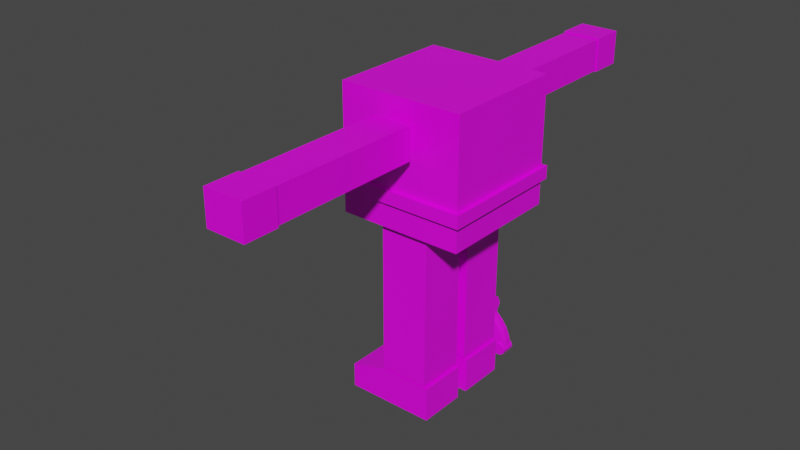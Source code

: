 # Source: model-character-playable-cubeman-v2-animations.blend  (saved by Blender 3.1.7; exported with 4.5.12 LTS)
import bpy
from mathutils import Matrix  # noqa: F401  (used for matrix-valued properties, if any)

bpy.ops.wm.read_factory_settings(use_empty=True)
scene = bpy.context.scene
scene.name = 'Scene'

# ---- collections
col_collection = bpy.data.collections.new('Collection'); scene.collection.children.link(col_collection)

# ---- images (referenced by path relative to the original .blend; pixels are not part of the script)
import os
ASSET_DIR = os.environ.get("B2B_ASSET_DIR", "")  # directory of the original .blend (textures are referenced by path, not embedded)
HERE = os.path.dirname(os.path.abspath(__file__))  # packed textures are extracted next to this script under _unpacked/

def load_image(name, relpath, width, height, colorspace="sRGB"):
    """Load a texture the original file referenced (path relative to the .blend, or extracted next to this script)."""
    p = next((c for c in (os.path.join(HERE, relpath), os.path.join(ASSET_DIR, relpath)) if relpath and os.path.exists(c)), "")
    if p:
        img = bpy.data.images.load(p, check_existing=True)
        img.name = name
    else:  # same state as the original file: an image datablock whose file is absent (Cycles renders it pink)
        img = bpy.data.images.new(name, width, height)
        img.source = "FILE"
        img.filepath = "//" + (relpath or name)
    img.colorspace_settings.name = colorspace
    return img
img_texture_character_playable_cubeman_tga = load_image('texture-character-playable-cubeman.tga', 'texture-character-playable-cubeman.tga', 1024, 1024, 'sRGB')
img_texture_weapon_lasergun_tga_001 = load_image('texture-weapon-laserGun.tga.001', 'texture-weapon-laserGun.tga', 1024, 1024, 'sRGB')

# ---- materials (node trees are filled in below, after node groups)
mat_material_character_playable_cubeman = bpy.data.materials.new('material_character_playable_cubeman')
mat_material_character_playable_cubeman.alpha_threshold = 0.0
mat_material_character_playable_cubeman.use_transparent_shadow = False
mat_material_character_playable_cubeman.line_color = (0.0, 0.0, 0.0, 1.0)
mat_material_weapon_lasergun_metal = bpy.data.materials.new('material_weapon_laserGun_metal')
mat_material_weapon_lasergun_metal.alpha_threshold = 0.0
mat_material_weapon_lasergun_metal.use_transparent_shadow = False
mat_material_weapon_lasergun_metal.line_color = (0.0, 0.0, 0.0, 1.0)
mat_material_weapon_lasergun_metal_2 = bpy.data.materials.new('material_weapon_laserGun_metal_2')
mat_material_weapon_lasergun_metal_2.use_transparent_shadow = False
mat_material_weapon_lasergun_leather = bpy.data.materials.new('material_weapon_laserGun_leather')
mat_material_weapon_lasergun_leather.use_transparent_shadow = False
mat_material_weapon_lasergun_emissive = bpy.data.materials.new('material_weapon_laserGun_emissive')
mat_material_weapon_lasergun_emissive.use_transparent_shadow = False

# ---- material node trees
mat_material_character_playable_cubeman.use_nodes = True; mat_material_character_playable_cubeman.node_tree.nodes.clear()
_N = mat_material_character_playable_cubeman.node_tree.nodes; _L = mat_material_character_playable_cubeman.node_tree.links
n0 = _N.new('ShaderNodeOutputMaterial'); n0.name = 'Material Output'; n0.location = (300, 300)
n1 = _N.new('ShaderNodeBsdfPrincipled'); n1.name = 'Principled BSDF'; n1.location = (10, 300)
n1.distribution = 'GGX'
n1.subsurface_method = 'RANDOM_WALK_SKIN'
n1.inputs[2].default_value = 0.4
n1.inputs[3].default_value = 1.45
n1.inputs[27].default_value = (0.0, 0.0, 0.0, 1.0)
n1.inputs[28].default_value = 1.0
n2 = _N.new('ShaderNodeTexImage'); n2.name = 'Image Texture'; n2.location = (-280, 280)
n2.image = img_texture_character_playable_cubeman_tga
_L.new(n1.outputs[0], n0.inputs[0])
_L.new(n2.outputs[0], n1.inputs[0])
n0.is_active_output = True
mat_material_weapon_lasergun_metal.use_nodes = True; mat_material_weapon_lasergun_metal.node_tree.nodes.clear()
_N = mat_material_weapon_lasergun_metal.node_tree.nodes; _L = mat_material_weapon_lasergun_metal.node_tree.links
n0 = _N.new('ShaderNodeOutputMaterial'); n0.name = 'Material Output'; n0.location = (300, 300)
n1 = _N.new('ShaderNodeBsdfPrincipled'); n1.name = 'Principled BSDF'; n1.location = (10, 300)
n1.distribution = 'GGX'
n1.subsurface_method = 'RANDOM_WALK_SKIN'
n1.inputs[2].default_value = 0.4
n1.inputs[3].default_value = 1.45
n1.inputs[27].default_value = (0.0, 0.0, 0.0, 1.0)
n1.inputs[28].default_value = 1.0
n2 = _N.new('ShaderNodeTexImage'); n2.name = 'Image Texture'; n2.location = (-280, 280)
n2.image = img_texture_weapon_lasergun_tga_001
_L.new(n1.outputs[0], n0.inputs[0])
_L.new(n2.outputs[0], n1.inputs[0])
n0.is_active_output = True
mat_material_weapon_lasergun_metal_2.use_nodes = True; mat_material_weapon_lasergun_metal_2.node_tree.nodes.clear()
_N = mat_material_weapon_lasergun_metal_2.node_tree.nodes; _L = mat_material_weapon_lasergun_metal_2.node_tree.links
n0 = _N.new('ShaderNodeBsdfPrincipled'); n0.name = 'Principled BSDF'; n0.location = (10, 300)
n0.distribution = 'GGX'
n0.subsurface_method = 'RANDOM_WALK_SKIN'
n0.inputs[3].default_value = 1.45
n0.inputs[27].default_value = (0.0, 0.0, 0.0, 1.0)
n0.inputs[28].default_value = 1.0
n1 = _N.new('ShaderNodeOutputMaterial'); n1.name = 'Material Output'; n1.location = (300, 300)
n2 = _N.new('ShaderNodeTexImage'); n2.name = 'Image Texture'; n2.location = (-280, 280)
n2.image = img_texture_weapon_lasergun_tga_001
_L.new(n0.outputs[0], n1.inputs[0])
_L.new(n2.outputs[0], n0.inputs[0])
n1.is_active_output = True
mat_material_weapon_lasergun_leather.use_nodes = True; mat_material_weapon_lasergun_leather.node_tree.nodes.clear()
_N = mat_material_weapon_lasergun_leather.node_tree.nodes; _L = mat_material_weapon_lasergun_leather.node_tree.links
n0 = _N.new('ShaderNodeBsdfPrincipled'); n0.name = 'Principled BSDF'; n0.location = (10, 300)
n0.distribution = 'GGX'
n0.subsurface_method = 'RANDOM_WALK_SKIN'
n0.inputs[3].default_value = 1.45
n0.inputs[27].default_value = (0.0, 0.0, 0.0, 1.0)
n0.inputs[28].default_value = 1.0
n1 = _N.new('ShaderNodeOutputMaterial'); n1.name = 'Material Output'; n1.location = (300, 300)
n2 = _N.new('ShaderNodeTexImage'); n2.name = 'Image Texture'; n2.location = (-280, 280)
n2.image = img_texture_weapon_lasergun_tga_001
_L.new(n0.outputs[0], n1.inputs[0])
_L.new(n2.outputs[0], n0.inputs[0])
n1.is_active_output = True
mat_material_weapon_lasergun_emissive.use_nodes = True; mat_material_weapon_lasergun_emissive.node_tree.nodes.clear()
_N = mat_material_weapon_lasergun_emissive.node_tree.nodes; _L = mat_material_weapon_lasergun_emissive.node_tree.links
n0 = _N.new('ShaderNodeBsdfPrincipled'); n0.name = 'Principled BSDF'; n0.location = (10, 300)
n0.distribution = 'GGX'
n0.subsurface_method = 'RANDOM_WALK_SKIN'
n0.inputs[3].default_value = 1.45
n0.inputs[27].default_value = (0.0, 0.0, 0.0, 1.0)
n0.inputs[28].default_value = 1.0
n1 = _N.new('ShaderNodeOutputMaterial'); n1.name = 'Material Output'; n1.location = (300, 300)
n2 = _N.new('ShaderNodeTexImage'); n2.name = 'Image Texture'; n2.location = (-280, 280)
n2.image = img_texture_weapon_lasergun_tga_001
_L.new(n0.outputs[0], n1.inputs[0])
_L.new(n2.outputs[0], n0.inputs[0])
n1.is_active_output = True

# ---- world
world_world = bpy.data.worlds.new('World'); scene.world = world_world
world_world.use_nodes = True; world_world.node_tree.nodes.clear()
_N = world_world.node_tree.nodes; _L = world_world.node_tree.links
n0 = _N.new('ShaderNodeOutputWorld'); n0.name = 'World Output'; n0.location = (300, 300)
n1 = _N.new('ShaderNodeBackground'); n1.name = 'Background'; n1.location = (10, 300)
n1.inputs[0].default_value = (0.05088, 0.05088, 0.05088, 1.0)
_L.new(n1.outputs[0], n0.inputs[0])
n0.is_active_output = True
world_world.color = (0.05088, 0.05088, 0.05088)
world_world.use_sun_shadow = False
world_world.sun_shadow_jitter_overblur = 0.0

# ---- meshes
me_cube = bpy.data.meshes.new('Cube')
me_cube.from_pydata([(0.2906, -0.2906, 1.482), (0.2906, -0.2906, 0.9004), (-0.2906, -0.2906, 1.482), (-0.2906, -0.2906, 0.9004), (0.2906, 0.2906, 1.482), (0.2906, 0.2906, 0.9004), (-0.2906, 0.2906, 1.482), (-0.2906, 0.2906, 0.9004), (0.2906, -0.2906, 1.078), (0.2906, -0.2906, 1.018), (-0.2906, 0.2906, 1.018), (-0.2906, 0.2906, 1.078), (-0.2906, -0.2906, 1.078), (-0.2906, -0.2906, 1.018), (0.2906, 0.2906, 1.078), (0.2906, 0.2906, 1.018), (0.2906, -0.3081, 1.078), (0.2906, -0.3081, 1.018), (-0.2906, -0.3081, 1.078), (-0.2906, -0.3081, 1.018), (-0.2906, 0.3081, 1.018), (-0.2906, 0.3081, 1.078), (0.2906, 0.3081, 1.078), (0.2906, 0.3081, 1.018), (0.3081, -0.2906, 1.078), (0.3081, -0.2906, 1.018), (0.3081, 0.2906, 1.078), (0.3081, 0.2906, 1.018), (0.3081, -0.3081, 1.078), (0.3081, -0.3081, 1.018), (0.3081, 0.3081, 1.078), (0.3081, 0.3081, 1.018), (-0.3081, 0.2906, 1.018), (-0.3081, 0.2906, 1.078), (-0.3081, -0.2906, 1.078), (-0.3081, -0.2906, 1.018), (-0.3081, -0.3081, 1.078), (-0.3081, -0.3081, 1.018), (-0.3081, 0.3081, 1.018), (-0.3081, 0.3081, 1.078), (0.02919, 0.1138, 0.1756), (0.02919, 0.1138, 0.8932), (0.2567, 0.1138, 0.1756), (0.2567, 0.1138, 0.8932), (0.02919, -0.1138, 0.1756), (0.02919, -0.1138, 0.8932), (0.2567, -0.1138, 0.1756), (0.2567, -0.1138, 0.8932), (0.02919, 0.1138, 0.4704), (0.02919, 0.1138, 0.6057), (0.2567, 0.1138, 0.6057), (0.2567, 0.1138, 0.4704), (0.2567, -0.1138, 0.6057), (0.2567, -0.1138, 0.4704), (0.02919, -0.1138, 0.6057), (0.02919, -0.1138, 0.4704), (0.2567, -0.1138, 0.5381), (0.02919, -0.1138, 0.5381), (0.02911, 0.127, 0.0009494), (0.02911, 0.127, 0.1662), (0.2553, 0.127, 0.0009494), (0.2553, 0.127, 0.1662), (0.02911, -0.2915, 0.0009494), (0.02911, -0.2915, 0.1172), (0.2553, -0.2915, 0.0009494), (0.2553, -0.2915, 0.1172), (0.2553, -0.1169, 0.0009494), (0.2553, -0.1169, 0.1662), (0.02911, -0.1169, 0.0009494), (0.02911, -0.1169, 0.1662), (-0.2565, 0.1138, 0.1756), (-0.2565, 0.1138, 0.8932), (-0.02901, 0.1138, 0.1756), (-0.02901, 0.1138, 0.8932), (-0.2565, -0.1138, 0.1756), (-0.2565, -0.1138, 0.8932), (-0.02901, -0.1138, 0.1756), (-0.02901, -0.1138, 0.8932), (-0.2565, 0.1138, 0.4704), (-0.2565, 0.1138, 0.6057), (-0.02901, 0.1138, 0.6057), (-0.02901, 0.1138, 0.4704), (-0.02901, -0.1138, 0.6057), (-0.02901, -0.1138, 0.4704), (-0.2565, -0.1138, 0.6057), (-0.2565, -0.1138, 0.4704), (-0.02901, -0.1138, 0.5381), (-0.2565, -0.1138, 0.5381), (-0.2566, 0.127, 0.0009494), (-0.2566, 0.127, 0.1662), (-0.03047, 0.127, 0.0009494), (-0.03047, 0.127, 0.1662), (-0.2566, -0.2915, 0.0009494), (-0.2566, -0.2915, 0.1172), (-0.03047, -0.2915, 0.0009494), (-0.03047, -0.2915, 0.1172), (-0.03047, -0.1169, 0.0009494), (-0.03047, -0.1169, 0.1662), (-0.2566, -0.1169, 0.0009494), (-0.2566, -0.1169, 0.1662), (1.032, 0.08728, 1.25), (0.33, 0.08728, 1.25), (1.032, 0.08728, 1.399), (0.33, 0.08728, 1.399), (1.032, -0.08728, 1.25), (0.33, -0.08728, 1.25), (1.032, -0.08728, 1.399), (0.33, -0.08728, 1.399), (0.6923, 0.08728, 1.25), (0.5923, 0.08728, 1.25), (0.5923, 0.08728, 1.399), (0.6923, 0.08728, 1.399), (0.5923, -0.08728, 1.399), (0.6923, -0.08728, 1.399), (0.5923, -0.08728, 1.25), (0.6923, -0.08728, 1.25), (0.6423, 0.08728, 1.399), (0.6423, 0.08728, 1.25), (1.195, 0.09249, 1.245), (1.036, 0.09249, 1.245), (1.195, 0.09249, 1.404), (1.036, 0.09249, 1.404), (1.195, -0.09249, 1.245), (1.036, -0.09249, 1.245), (1.195, -0.09249, 1.404), (1.036, -0.09249, 1.404), (-1.032, 0.08728, 1.399), (-0.33, 0.08728, 1.399), (-1.032, 0.08728, 1.249), (-0.33, 0.08728, 1.249), (-1.032, -0.08728, 1.399), (-0.33, -0.08728, 1.399), (-1.032, -0.08728, 1.249), (-0.33, -0.08728, 1.249), (-0.6923, 0.08728, 1.399), (-0.5923, 0.08728, 1.399), (-0.5923, 0.08728, 1.249), (-0.6923, 0.08728, 1.249), (-0.5923, -0.08728, 1.249), (-0.6923, -0.08728, 1.249), (-0.5923, -0.08728, 1.399), (-0.6923, -0.08728, 1.399), (-0.6423, 0.08728, 1.249), (-0.6423, 0.08728, 1.399), (-1.195, 0.09249, 1.404), (-1.036, 0.09249, 1.404), (-1.195, 0.09249, 1.245), (-1.036, 0.09249, 1.245), (-1.195, -0.09249, 1.404), (-1.036, -0.09249, 1.404), (-1.195, -0.09249, 1.245), (-1.036, -0.09249, 1.245), (-0.3779, 0.0114, 0.1855), (-0.3779, 0.09073, 0.04119), (-0.3779, -0.05483, 0.1801), (-0.3779, 0.003244, 0.0372), (-0.4311, 0.0114, 0.1855), (-0.4311, 0.09073, 0.04119), (-0.4311, -0.05483, 0.1801), (-0.4311, 0.003244, 0.0372), (-0.3779, 0.04009, 0.1579), (-0.3779, 0.06617, 0.1221), (-0.3779, 0.08532, 0.07421), (-0.4311, 0.004021, 0.04517), (-0.4311, -0.01525, 0.1048), (-0.4311, -0.03641, 0.137), (-0.3779, -0.03641, 0.137), (-0.3779, -0.01525, 0.1048), (-0.3779, 0.004021, 0.04517), (-0.4311, 0.04009, 0.1579), (-0.4311, 0.06617, 0.1221), (-0.4311, 0.08532, 0.07421), (-0.3779, -0.05522, 0.1971), (-0.4311, -0.05522, 0.1971), (-0.3779, 0.005185, 0.1975), (-0.4311, 0.005185, 0.1975), (-0.3779, -0.04272, 0.1653), (-0.4311, -0.04272, 0.1653), (-0.3779, -0.04454, 0.1451), (-0.4311, -0.04454, 0.1451), (-0.4045, 0.0888, 0.07421), (-0.4045, 0.01488, 0.1855), (-0.4045, 0.04357, 0.1579), (-0.4045, 0.008665, 0.1975), (-0.4045, 0.06965, 0.1221), (-0.4045, 0.09421, 0.04119), (-0.4045, -0.0454, 0.1653), (-0.4045, -0.04721, 0.1451), (-0.4045, 0.0005665, 0.0372), (-0.4045, -0.03909, 0.137), (-0.4045, -0.01792, 0.1048), (-0.4045, -0.05751, 0.1801), (-0.4045, 0.001344, 0.04517), (-0.4045, -0.0579, 0.1971), (-0.3734, 0.02719, 0.1135), (-0.3734, -0.01998, 0.1828), (-0.3734, 0.0464, 0.05969), (-0.3734, -0.02502, 0.1973), (-0.3734, 0.04872, 0.03919), (-0.3734, 0.003571, 0.1475), (-0.4356, 0.003571, 0.1475), (-0.4356, -0.02502, 0.1973), (-0.4356, 0.02719, 0.1135), (-0.4356, 0.04872, 0.03919), (-0.4356, 0.0464, 0.05969), (-0.4356, -0.01998, 0.1828), (-0.4386, -0.03435, 0.004444), (-0.4386, -0.03612, 0.01856), (-0.4386, 0.09279, 0.01362), (-0.4386, 0.08954, 0.05033), (-0.3704, -0.03435, 0.004444), (-0.3704, -0.03612, 0.01856), (-0.3704, 0.09279, 0.01362), (-0.3704, 0.08954, 0.05033), (-0.4386, -0.03798, 0.0115), (-0.4381, 0.09821, 0.03366), (-0.3698, 0.09821, 0.03366), (-0.3704, -0.03798, 0.0115), (-0.4386, -0.008549, 0.0007549), (-0.4386, -0.009939, 0.03246), (-0.3704, -0.008549, 0.0007549), (-0.3704, -0.009939, 0.03246), (-0.3703, -0.009568, 0.01622), (-0.4385, -0.009568, 0.01622), (-0.4386, 0.07758, 0.05969), (-0.3704, 0.08047, 0.002884), (-0.4382, 0.0839, 0.03172), (-0.4386, 0.08047, 0.002884), (-0.3704, 0.07758, 0.05969), (-0.3699, 0.0839, 0.03172), (-0.4386, 0.06611, 0.0007213), (-0.3704, 0.06149, 0.06179), (-0.37, 0.06492, 0.02858), (-0.4386, 0.06149, 0.06179), (-0.3704, 0.06611, 0.0007213), (-0.4382, 0.06492, 0.02858), (-0.4045, 0.006108, 0.2863), (-0.4045, -0.04975, 0.299), (-0.373, 0.006108, 0.2679), (-0.3653, -0.04975, 0.2761), (-0.36, 0.006108, 0.2321), (-0.3491, -0.04975, 0.2315), (-0.3829, 0.005732, 0.1969), (-0.3775, -0.04928, 0.1968), (-0.4045, 0.006108, 0.1968), (-0.4045, -0.04975, 0.1968), (-0.4262, 0.005732, 0.1969), (-0.4315, -0.04928, 0.1968), (-0.449, 0.006108, 0.2321), (-0.46, -0.04975, 0.2315), (-0.436, 0.006108, 0.2679), (-0.4437, -0.04975, 0.2761), (-0.4045, 0.013, 0.28), (-0.3769, 0.013, 0.2638), (-0.3654, 0.013, 0.2324), (-0.3855, 0.01266, 0.2014), (-0.4045, 0.013, 0.2014), (-0.4235, 0.01266, 0.2014), (-0.4436, 0.013, 0.2324), (-0.4322, 0.013, 0.2638), (-0.4045, -0.01367, 0.2863), (-0.373, -0.01367, 0.2679), (-0.36, -0.01367, 0.2321), (-0.3809, -0.01378, 0.1969), (-0.4281, -0.01378, 0.1969), (-0.449, -0.01367, 0.2321), (-0.436, -0.01367, 0.2679), (-0.4045, -0.04867, 0.2803), (-0.4045, -0.172, 0.295), (-0.3948, -0.04867, 0.2763), (-0.3844, -0.172, 0.2867), (-0.3908, -0.04867, 0.2666), (-0.3761, -0.172, 0.2666), (-0.3948, -0.04867, 0.2569), (-0.3844, -0.172, 0.2466), (-0.4045, -0.04867, 0.2529), (-0.4045, -0.172, 0.2382), (-0.4142, -0.04867, 0.2569), (-0.4246, -0.172, 0.2466), (-0.4182, -0.04867, 0.2666), (-0.4329, -0.172, 0.2666), (-0.4142, -0.04867, 0.2763), (-0.4246, -0.172, 0.2867), (-0.4045, -0.06168, 0.295), (-0.3844, -0.06168, 0.2867), (-0.3761, -0.06168, 0.2666), (-0.3844, -0.06168, 0.2466), (-0.4045, -0.06168, 0.2382), (-0.4246, -0.06168, 0.2466), (-0.4329, -0.06168, 0.2666), (-0.4246, -0.06168, 0.2867), (-0.3891, -0.05401, 0.282), (-0.3828, -0.05401, 0.2666), (-0.3891, -0.05401, 0.2513), (-0.4045, -0.05401, 0.2449), (-0.4199, -0.05401, 0.2513), (-0.4262, -0.05401, 0.2666), (-0.4199, -0.05401, 0.282), (-0.4045, -0.05401, 0.2884), (-0.4407, -0.4526, 0.1941), (-0.4407, -0.4526, 0.295), (-0.4407, -0.1719, 0.1941), (-0.4407, -0.1719, 0.295), (-0.3683, -0.4526, 0.1941), (-0.3683, -0.4526, 0.295), (-0.3683, -0.1719, 0.1941), (-0.3683, -0.1719, 0.295), (-0.4407, -0.1719, 0.2383), (-0.3683, -0.1719, 0.2383), (-0.4376, -0.1719, 0.2469), (-0.4376, -0.1719, 0.1941), (-0.3714, -0.1719, 0.1941), (-0.3714, -0.1719, 0.2469), (-0.4376, -0.04932, 0.2469), (-0.43, -0.04932, 0.1941), (-0.379, -0.04932, 0.1941), (-0.3714, -0.04932, 0.2469), (-0.3683, -0.3824, 0.295), (-0.3683, -0.3824, 0.1941), (-0.4407, -0.3824, 0.1941), (-0.4407, -0.3824, 0.295), (-0.3639, -0.3824, 0.295), (-0.3639, -0.4526, 0.295), (-0.3639, -0.4526, 0.1941), (-0.3639, -0.3824, 0.1941), (-0.4452, -0.3824, 0.1941), (-0.4452, -0.4526, 0.1941), (-0.4452, -0.4526, 0.295), (-0.4452, -0.3824, 0.295), (-0.4407, -0.3824, 0.1897), (-0.4407, -0.4526, 0.1897), (-0.3683, -0.4526, 0.1897), (-0.3683, -0.3824, 0.1897), (-0.3639, -0.4526, 0.1897), (-0.3639, -0.3824, 0.1897), (-0.4452, -0.3824, 0.1897), (-0.4452, -0.4526, 0.1897), (-0.3683, -0.3824, 0.2995), (-0.3683, -0.4526, 0.2995), (-0.4407, -0.4526, 0.2995), (-0.4407, -0.3824, 0.2995), (-0.3639, -0.3824, 0.2995), (-0.3639, -0.4526, 0.2995), (-0.4452, -0.4526, 0.2995), (-0.4452, -0.3824, 0.2995), (-0.4212, -0.3849, 0.2213), (-0.4212, -0.3849, 0.2678), (-0.3878, -0.3849, 0.2678), (-0.3878, -0.3849, 0.2213), (-0.3683, -0.2643, 0.295), (-0.3683, -0.3636, 0.295), (-0.3683, -0.364, 0.2534), (-0.3683, -0.264, 0.2529), (-0.4407, -0.3634, 0.295), (-0.4407, -0.2642, 0.295), (-0.4407, -0.2641, 0.2525), (-0.4407, -0.3642, 0.2532), (-0.4434, -0.3634, 0.295), (-0.4434, -0.2642, 0.295), (-0.4434, -0.2641, 0.2525), (-0.4434, -0.3642, 0.2532), (-0.3656, -0.2643, 0.295), (-0.3656, -0.3636, 0.295), (-0.3656, -0.364, 0.2534), (-0.3656, -0.264, 0.2529), (-0.3683, -0.2643, 0.2977), (-0.3683, -0.3636, 0.2977), (-0.4407, -0.3634, 0.2977), (-0.4407, -0.2642, 0.2977), (-0.4434, -0.3634, 0.2977), (-0.4434, -0.2642, 0.2977), (-0.3656, -0.2643, 0.2977), (-0.3656, -0.3636, 0.2977), (-0.3683, -0.3788, 0.1941), (-0.3683, -0.2147, 0.1941), (-0.3683, -0.3791, 0.2413), (-0.3683, -0.374, 0.2464), (-0.3683, -0.2185, 0.246), (-0.3683, -0.2143, 0.2401), (-0.4407, -0.2148, 0.1941), (-0.4407, -0.3788, 0.1941), (-0.4407, -0.2145, 0.2404), (-0.4407, -0.2194, 0.2467), (-0.4407, -0.3737, 0.2464), (-0.4407, -0.3791, 0.2413), (-0.3656, -0.3788, 0.1941), (-0.3656, -0.2147, 0.1941), (-0.3656, -0.3791, 0.2413), (-0.3656, -0.374, 0.2464), (-0.3656, -0.2185, 0.246), (-0.3656, -0.2143, 0.2401), (-0.4434, -0.2148, 0.1941), (-0.4434, -0.3788, 0.1941), (-0.4434, -0.2145, 0.2404), (-0.4434, -0.2194, 0.2467), (-0.4434, -0.3737, 0.2464), (-0.4434, -0.3791, 0.2413), (-0.42, -0.1439, 0.1188), (-0.42, -0.1246, 0.1946), (-0.42, -0.02984, 0.1291), (-0.42, -0.05229, 0.1943), (-0.3891, -0.1439, 0.1188), (-0.3891, -0.1246, 0.1946), (-0.3891, -0.02984, 0.1291), (-0.3891, -0.05229, 0.1943), (-0.3891, -0.05179, 0.1783), (-0.3891, -0.1057, 0.1541), (-0.3891, -0.1012, 0.1738), (-0.3891, -0.09798, 0.1775), (-0.3891, -0.04193, 0.142), (-0.3891, -0.1041, 0.1502), (-0.3891, -0.08889, 0.1488), (-0.3891, -0.08153, 0.1423), (-0.42, -0.05179, 0.1783), (-0.42, -0.04193, 0.142), (-0.42, -0.09798, 0.1775), (-0.42, -0.1012, 0.1738), (-0.42, -0.1057, 0.1541), (-0.42, -0.1041, 0.1502), (-0.42, -0.08889, 0.1488), (-0.42, -0.08151, 0.1423), (-0.3891, -0.1469, 0.1264), (-0.42, -0.1469, 0.1264), (-0.42, -0.1357, 0.146), (-0.3891, -0.1357, 0.146), (-0.3891, -0.09866, 0.1183), (-0.42, -0.09866, 0.1183), (-0.3891, -0.08225, 0.1292), (-0.42, -0.08225, 0.1292), (-0.4222, -0.2288, 0.1686), (-0.4222, -0.2288, 0.1946), (-0.4222, -0.1167, 0.1686), (-0.4222, -0.1092, 0.1946), (-0.3868, -0.2288, 0.1686), (-0.3868, -0.2288, 0.1946), (-0.3868, -0.1167, 0.1686), (-0.3868, -0.1092, 0.1946), (-0.4306, -0.2613, 0.1565), (-0.4306, -0.2613, 0.1949), (-0.3785, -0.2613, 0.1949), (-0.3785, -0.2613, 0.1565), (-0.4306, -0.4374, 0.1565), (-0.4306, -0.4374, 0.1949), (-0.3785, -0.4374, 0.1949), (-0.3785, -0.4374, 0.1565), (-0.4243, -0.4463, 0.1647), (-0.4243, -0.4463, 0.1948), (-0.3848, -0.4463, 0.1948), (-0.3848, -0.4463, 0.1647), (-0.4133, -0.07677, 0.1416), (-0.4133, -0.07677, 0.1785), (-0.4133, -0.0401, 0.1416), (-0.4133, -0.0401, 0.1785), (-0.3958, -0.07677, 0.1416), (-0.3958, -0.07677, 0.1785), (-0.3958, -0.0401, 0.1416), (-0.3958, -0.0401, 0.1785), (-0.4133, -0.06665, 0.1601), (-0.3958, -0.06665, 0.1601)], [], [(0, 4, 6, 2), (12, 2, 6, 11), (11, 6, 4, 14), (5, 1, 3, 7), (8, 0, 2, 12), (14, 4, 0, 8), (5, 15, 9, 1), (8, 16, 28, 24), (1, 9, 13, 3), (11, 21, 39, 33), (7, 10, 15, 5), (15, 23, 31, 27), (3, 13, 10, 7), (18, 12, 34, 36), (17, 16, 18, 19), (9, 15, 27, 25), (13, 9, 17, 19), (8, 12, 18, 16), (20, 21, 22, 23), (10, 13, 35, 32), (15, 10, 20, 23), (11, 14, 22, 21), (27, 26, 24, 25), (26, 27, 31, 30), (25, 24, 28, 29), (14, 8, 24, 26), (22, 14, 26, 30), (16, 17, 29, 28), (23, 22, 30, 31), (17, 9, 25, 29), (34, 35, 37, 36), (35, 34, 33, 32), (32, 33, 39, 38), (19, 18, 36, 37), (12, 11, 33, 34), (21, 20, 38, 39), (20, 10, 32, 38), (13, 19, 37, 35), (49, 41, 43, 50), (50, 43, 47, 52), (52, 47, 45, 54), (54, 45, 41, 49), (42, 46, 44, 40), (47, 43, 41, 45), (44, 55, 48, 40), (55, 57, 54, 49, 48), (46, 53, 55, 44), (53, 56, 57, 55), (42, 51, 53, 46), (51, 50, 52, 56, 53), (40, 48, 51, 42), (48, 49, 50, 51), (58, 59, 61, 60), (57, 56, 52, 54), (66, 67, 65, 64), (64, 65, 63, 62), (68, 69, 59, 58), (66, 64, 62, 68), (67, 61, 59, 69), (65, 67, 69, 63), (60, 66, 68, 58), (62, 63, 69, 68), (60, 61, 67, 66), (79, 71, 73, 80), (80, 73, 77, 82), (82, 77, 75, 84), (84, 75, 71, 79), (72, 76, 74, 70), (77, 73, 71, 75), (74, 85, 78, 70), (85, 87, 84, 79, 78), (76, 83, 85, 74), (83, 86, 87, 85), (72, 81, 83, 76), (81, 80, 82, 86, 83), (70, 78, 81, 72), (78, 79, 80, 81), (88, 89, 91, 90), (87, 86, 82, 84), (96, 97, 95, 94), (94, 95, 93, 92), (98, 99, 89, 88), (96, 94, 92, 98), (97, 91, 89, 99), (95, 97, 99, 93), (90, 96, 98, 88), (92, 93, 99, 98), (90, 91, 97, 96), (109, 101, 103, 110), (110, 103, 107, 112), (112, 107, 105, 114), (114, 105, 101, 109), (102, 106, 104, 100), (107, 103, 101, 105), (104, 115, 108, 100), (115, 114, 109, 117, 108), (106, 113, 115, 104), (113, 112, 114, 115), (102, 111, 113, 106), (111, 116, 110, 112, 113), (100, 108, 111, 102), (108, 117, 116, 111), (118, 119, 121, 120), (116, 117, 109, 110), (120, 121, 125, 124), (124, 125, 123, 122), (122, 123, 119, 118), (120, 124, 122, 118), (125, 121, 119, 123), (135, 127, 129, 136), (136, 129, 133, 138), (138, 133, 131, 140), (140, 131, 127, 135), (128, 132, 130, 126), (133, 129, 127, 131), (130, 141, 134, 126), (141, 140, 135, 143, 134), (132, 139, 141, 130), (139, 138, 140, 141), (128, 137, 139, 132), (137, 142, 136, 138, 139), (126, 134, 137, 128), (134, 143, 142, 137), (144, 145, 147, 146), (142, 143, 135, 136), (146, 147, 151, 150), (150, 151, 149, 148), (148, 149, 145, 144), (146, 150, 148, 144), (151, 147, 145, 149), (154, 195, 197, 172), (166, 178, 187, 189), (165, 179, 177, 158, 205, 200), (157, 185, 153, 198, 155, 188, 159, 203), (160, 152, 195, 199), (169, 156, 181, 182), (157, 171, 180, 185), (171, 170, 184, 180), (170, 169, 182, 184), (153, 162, 196, 198), (162, 161, 194, 196), (161, 160, 199, 194), (159, 163, 204, 203), (163, 164, 202, 204), (164, 165, 200, 202), (155, 168, 192, 188), (168, 167, 190, 192), (167, 166, 189, 190), (174, 183, 175, 201, 173, 193, 172, 197), (152, 181, 183, 174), (158, 191, 193, 173), (156, 205, 201, 175), (177, 186, 191, 158), (179, 187, 186, 177), (180, 184, 161, 162), (184, 182, 160, 161), (182, 181, 152, 160), (183, 181, 156, 175), (185, 180, 162, 153), (192, 190, 164, 163), (186, 187, 178, 176), (193, 191, 154, 172), (190, 189, 165, 164), (189, 187, 179, 165), (188, 192, 163, 159), (191, 186, 176, 154), (198, 196, 168, 155), (196, 194, 167, 168), (197, 195, 152, 174), (199, 195, 154, 176, 178, 166), (194, 199, 166, 167), (203, 204, 171, 157), (200, 205, 156, 169), (204, 202, 170, 171), (202, 200, 169, 170), (201, 205, 158, 173), (226, 224, 209, 215), (215, 209, 213, 216), (222, 221, 211, 217), (217, 211, 207, 214), (218, 220, 210, 206), (221, 219, 207, 211), (210, 217, 214, 206), (220, 222, 217, 210), (208, 215, 216, 212), (227, 226, 215, 208), (206, 214, 223, 218), (234, 232, 222, 220), (231, 233, 219, 221), (230, 234, 220, 218), (232, 231, 221, 222), (214, 207, 219, 223), (216, 213, 228, 229), (208, 212, 225, 227), (213, 209, 224, 228), (212, 216, 229, 225), (230, 235, 226, 227), (235, 233, 224, 226), (223, 219, 233, 235), (218, 223, 235, 230), (229, 228, 231, 232), (227, 225, 234, 230), (228, 224, 233, 231), (225, 229, 232, 234), (260, 237, 239, 261), (261, 239, 241, 262), (262, 241, 243, 263), (264, 247, 249, 265), (239, 237, 251, 249, 247, 245, 243, 241), (265, 249, 251, 266), (266, 251, 237, 260), (250, 236, 252, 259), (252, 253, 254, 255, 256, 257, 258, 259), (236, 238, 253, 252), (240, 242, 255, 254), (246, 248, 258, 257), (242, 244, 256, 255), (248, 250, 259, 258), (238, 240, 254, 253), (244, 246, 257, 256), (250, 266, 260, 236), (248, 265, 266, 250), (246, 264, 265, 248), (240, 262, 263, 242), (238, 261, 262, 240), (236, 260, 261, 238), (283, 268, 270, 284), (284, 270, 272, 285), (285, 272, 274, 286), (286, 274, 276, 287), (287, 276, 278, 288), (288, 278, 280, 289), (270, 268, 282, 280, 278, 276, 274, 272), (289, 280, 282, 290), (290, 282, 268, 283), (297, 290, 283, 298), (296, 289, 290, 297), (295, 288, 289, 296), (294, 287, 288, 295), (293, 286, 287, 294), (292, 285, 286, 293), (291, 284, 285, 292), (298, 283, 284, 291), (267, 298, 291, 269), (269, 291, 292, 271), (271, 292, 293, 273), (273, 293, 294, 275), (275, 294, 295, 277), (277, 295, 296, 279), (279, 296, 297, 281), (281, 297, 298, 267), (304, 322, 342, 338), (301, 307, 309, 310), (305, 308, 306, 349, 352, 351, 350, 317, 318, 373, 375, 376, 377, 378, 374), (300, 299, 345, 346), (301, 305, 374, 373, 318, 319, 380, 379), (306, 302, 354, 349), (311, 310, 314, 315), (308, 307, 302, 306), (307, 308, 312, 309), (308, 305, 311, 312), (305, 301, 310, 311), (312, 311, 315, 316), (310, 309, 313, 314), (309, 312, 316, 313), (318, 317, 321, 324), (319, 320, 353, 356, 355, 354, 302, 307, 301, 379, 381, 382, 383, 384, 380), (317, 320, 340, 337), (319, 318, 332, 329), (324, 321, 322, 323), (304, 303, 323, 322), (299, 326, 336, 330), (322, 321, 341, 342), (326, 327, 328, 325), (318, 324, 334, 332), (320, 319, 325, 328), (299, 300, 327, 326), (329, 332, 331, 330), (331, 332, 334, 333), (329, 330, 336, 335), (326, 325, 335, 336), (323, 303, 331, 333), (325, 319, 329, 335), (303, 299, 330, 331), (324, 323, 333, 334), (339, 340, 344, 343), (337, 340, 339, 338), (337, 338, 342, 341), (300, 304, 338, 339), (320, 328, 344, 340), (328, 327, 343, 344), (321, 317, 337, 341), (327, 300, 339, 343), (348, 347, 346, 345), (299, 303, 348, 345), (304, 300, 346, 347), (303, 304, 347, 348), (352, 349, 361, 364), (358, 359, 360, 357), (350, 353, 320, 317), (362, 361, 371, 372), (356, 353, 357, 360), (354, 355, 359, 358), (361, 349, 365, 371), (355, 356, 360, 359), (362, 363, 364, 361), (350, 351, 363, 362), (351, 352, 364, 363), (353, 350, 366, 367), (365, 368, 367, 366), (367, 368, 370, 369), (365, 366, 372, 371), (350, 362, 372, 366), (357, 353, 367, 369), (358, 357, 369, 370), (354, 358, 370, 368), (349, 354, 368, 365), (386, 390, 389, 388, 387, 385), (374, 378, 390, 386), (384, 383, 395, 396), (377, 376, 388, 389), (375, 373, 385, 387), (378, 377, 389, 390), (376, 375, 387, 388), (373, 374, 386, 385), (392, 396, 395, 394, 393, 391), (382, 381, 393, 394), (379, 380, 392, 391), (380, 384, 396, 392), (383, 382, 394, 395), (381, 379, 391, 393), (397, 422, 423, 398, 400, 413, 415, 416, 417, 418, 419, 420, 414, 399, 428, 426), (403, 409, 412, 411, 410, 406, 401, 425, 427), (401, 421, 422, 397), (399, 403, 427, 428), (401, 406, 407, 408, 405, 404, 402, 424, 421), (409, 414, 420, 412), (412, 420, 419, 411), (411, 419, 418, 410), (410, 418, 417, 406), (406, 417, 416, 407), (407, 416, 415, 408), (408, 415, 413, 405), (422, 421, 424, 423), (423, 424, 402, 398), (426, 425, 401, 397), (428, 427, 425, 426), (429, 430, 432, 431), (431, 432, 436, 435), (435, 436, 434, 433), (431, 435, 433, 429), (440, 439, 443, 444), (433, 434, 439, 440), (430, 429, 437, 438), (429, 433, 440, 437), (441, 444, 448, 445), (437, 440, 444, 441), (438, 437, 441, 442), (448, 447, 446, 445), (442, 441, 445, 446), (444, 443, 447, 448), (449, 457, 450, 452, 451), (455, 456, 454, 458, 453), (453, 458, 457, 449), (457, 458, 454, 450)])
me_cube.polygons.foreach_set('material_index', [0, 0, 0, 0, 0, 0, 0, 0, 0, 0, 0, 0, 0, 0, 0, 0, 0, 0, 0, 0, 0, 0, 0, 0, 0, 0, 0, 0, 0, 0, 0, 0, 0, 0, 0, 0, 0, 0, 0, 0, 0, 0, 0, 0, 0, 0, 0, 0, 0, 0, 0, 0, 0, 0, 0, 0, 0, 0, 0, 0, 0, 0, 0, 0, 0, 0, 0, 0, 0, 0, 0, 0, 0, 0, 0, 0, 0, 0, 0, 0, 0, 0, 0, 0, 0, 0, 0, 0, 0, 0, 0, 0, 0, 0, 0, 0, 0, 0, 0, 0, 0, 0, 0, 0, 0, 0, 0, 0, 0, 0, 0, 0, 0, 0, 0, 0, 0, 0, 0, 0, 0, 0, 0, 0, 0, 0, 0, 0, 0, 0, 3, 3, 3, 3, 3, 3, 3, 3, 3, 3, 3, 3, 3, 3, 3, 3, 3, 3, 3, 3, 3, 3, 3, 3, 3, 3, 3, 3, 3, 3, 3, 3, 3, 3, 3, 3, 3, 3, 3, 3, 3, 3, 3, 3, 3, 3, 1, 1, 1, 1, 1, 1, 1, 1, 1, 1, 1, 1, 1, 1, 1, 1, 1, 1, 1, 1, 1, 1, 1, 1, 1, 1, 1, 1, 1, 1, 1, 1, 1, 1, 1, 1, 1, 1, 1, 1, 1, 1, 1, 1, 1, 1, 1, 1, 1, 1, 4, 4, 4, 4, 4, 4, 4, 4, 4, 4, 4, 4, 4, 4, 4, 4, 4, 4, 4, 4, 4, 4, 4, 4, 4, 1, 2, 2, 1, 2, 2, 1, 2, 1, 1, 1, 1, 1, 1, 1, 2, 1, 1, 1, 1, 1, 1, 1, 1, 1, 1, 1, 1, 1, 1, 1, 1, 1, 1, 1, 1, 1, 1, 1, 1, 1, 1, 1, 1, 1, 1, 1, 1, 2, 1, 1, 1, 1, 1, 1, 1, 1, 1, 1, 1, 1, 1, 1, 1, 1, 1, 3, 3, 3, 3, 3, 3, 3, 3, 3, 3, 3, 3, 3, 3, 1, 1, 1, 1, 1, 1, 1, 1, 1, 1, 1, 1, 1, 1, 1, 1, 1, 1, 1, 1, 3, 1, 1, 1, 1, 3, 3, 1, 1, 1, 1, 1, 1, 1])
_uv = me_cube.uv_layers.new(name='UVMap')
_uv.uv.foreach_set('vector', [0.03194, 0.6515, 0.141, 0.6515, 0.141, 0.7625, 0.03194, 0.7625, 0.3013, 0.7625, 0.2255, 0.7625, 0.2255, 0.6515, 0.3013, 0.6515, 0.2211, 0.6471, 0.1454, 0.6471, 0.1454, 0.5361, 0.2211, 0.5361, 0.03194, 0.5361, 0.141, 0.5361, 0.141, 0.6471, 0.03194, 0.6471, 0.2211, 0.7625, 0.1454, 0.7625, 0.1454, 0.6515, 0.2211, 0.6515, 0.3013, 0.6471, 0.2255, 0.6471, 0.2255, 0.5361, 0.3013, 0.5361, 0.4589, 0.6471, 0.4368, 0.6471, 0.4368, 0.5361, 0.4589, 0.5361, 0.04553, 0.2538, 0.03682, 0.2538, 0.03682, 0.2477, 0.04553, 0.2477, 0.4754, 0.7886, 0.4533, 0.7886, 0.4533, 0.6776, 0.4754, 0.6776, 0.3358, 0.4583, 0.3445, 0.4583, 0.3445, 0.4644, 0.3358, 0.4644, 0.4721, 0.927, 0.45, 0.927, 0.45, 0.816, 0.4721, 0.816, 0.04553, 0.03569, 0.03682, 0.03569, 0.03682, 0.02955, 0.04553, 0.02955, 0.449, 0.7886, 0.4269, 0.7886, 0.4269, 0.6776, 0.449, 0.6776, 0.03682, 0.4583, 0.04553, 0.4583, 0.04553, 0.4644, 0.03682, 0.4644, 0.4717, 0.2401, 0.4419, 0.2401, 0.4419, 0.03569, 0.4717, 0.03569, 0.3358, 0.03569, 0.04553, 0.03569, 0.04553, 0.02955, 0.3358, 0.02955, 0.3358, 0.2401, 0.3358, 0.03569, 0.3445, 0.03569, 0.3445, 0.2401, 0.04553, 0.2538, 0.04553, 0.4583, 0.03682, 0.4583, 0.03682, 0.2538, 0.3763, 0.2401, 0.3465, 0.2401, 0.3465, 0.03569, 0.3763, 0.03569, 0.04553, 0.2401, 0.3358, 0.2401, 0.3358, 0.2463, 0.04553, 0.2463, 0.04553, 0.03569, 0.04553, 0.2401, 0.03682, 0.2401, 0.03682, 0.03569, 0.3358, 0.4583, 0.3358, 0.2538, 0.3445, 0.2538, 0.3445, 0.4583, 0.4081, 0.2401, 0.3783, 0.2401, 0.3783, 0.03569, 0.4081, 0.03569, 0.3783, 0.2401, 0.4081, 0.2401, 0.4081, 0.2463, 0.3783, 0.2463, 0.4081, 0.03569, 0.3783, 0.03569, 0.3783, 0.02955, 0.4081, 0.02955, 0.3358, 0.2538, 0.04553, 0.2538, 0.04553, 0.2477, 0.3358, 0.2477, 0.3445, 0.2538, 0.3358, 0.2538, 0.3358, 0.2477, 0.3445, 0.2477, 0.4419, 0.2401, 0.4717, 0.2401, 0.4717, 0.2463, 0.4419, 0.2463, 0.3763, 0.03569, 0.3465, 0.03569, 0.3465, 0.02955, 0.3763, 0.02955, 0.3445, 0.03569, 0.3358, 0.03569, 0.3358, 0.02955, 0.3445, 0.02955, 0.4101, 0.2401, 0.4399, 0.2401, 0.4399, 0.2463, 0.4101, 0.2463, 0.4399, 0.2401, 0.4101, 0.2401, 0.4101, 0.03569, 0.4399, 0.03569, 0.4399, 0.03569, 0.4101, 0.03569, 0.4101, 0.02955, 0.4399, 0.02955, 0.4717, 0.03569, 0.4419, 0.03569, 0.4419, 0.02955, 0.4717, 0.02955, 0.04553, 0.4583, 0.3358, 0.4583, 0.3358, 0.4644, 0.04553, 0.4644, 0.3465, 0.2401, 0.3763, 0.2401, 0.3763, 0.2463, 0.3465, 0.2463, 0.03682, 0.2401, 0.04553, 0.2401, 0.04553, 0.2463, 0.03682, 0.2463, 0.3358, 0.2401, 0.3445, 0.2401, 0.3445, 0.2463, 0.3358, 0.2463, 0.1217, 0.8491, 0.1217, 0.904, 0.07899, 0.904, 0.07899, 0.8491, 0.1687, 0.8491, 0.1687, 0.904, 0.126, 0.904, 0.126, 0.8491, 0.3483, 0.6182, 0.3483, 0.6731, 0.3056, 0.6731, 0.3056, 0.6182, 0.3954, 0.6182, 0.3954, 0.6731, 0.3527, 0.6731, 0.3527, 0.6182, 0.1731, 0.9085, 0.2158, 0.9085, 0.2158, 0.9519, 0.1731, 0.9519, 0.07899, 0.9085, 0.1217, 0.9085, 0.1217, 0.9519, 0.07899, 0.9519, 0.3954, 0.5361, 0.3954, 0.5924, 0.3527, 0.5924, 0.3527, 0.5361, 0.3954, 0.5924, 0.3954, 0.6053, 0.3954, 0.6182, 0.3527, 0.6182, 0.3527, 0.5924, 0.3483, 0.5361, 0.3483, 0.5924, 0.3056, 0.5924, 0.3056, 0.5361, 0.3483, 0.5924, 0.3483, 0.6053, 0.3056, 0.6053, 0.3056, 0.5924, 0.1687, 0.767, 0.1687, 0.8233, 0.126, 0.8233, 0.126, 0.767, 0.1687, 0.8233, 0.1687, 0.8491, 0.126, 0.8491, 0.126, 0.8362, 0.126, 0.8233, 0.1217, 0.767, 0.1217, 0.8233, 0.07899, 0.8233, 0.07899, 0.767, 0.1217, 0.8233, 0.1217, 0.8491, 0.07899, 0.8491, 0.07899, 0.8233, 0.98, 0.2505, 0.9072, 0.2505, 0.9072, 0.1389, 0.98, 0.1389, 0.3056, 0.6053, 0.3483, 0.6053, 0.3483, 0.6182, 0.3056, 0.6182, 0.5976, 0.3214, 0.5248, 0.3214, 0.5464, 0.2352, 0.5976, 0.2352, 0.9584, 0.365, 0.9072, 0.365, 0.9072, 0.2534, 0.9584, 0.2534, 0.9046, 0.3541, 0.8317, 0.3541, 0.8317, 0.2338, 0.9046, 0.2338, 0.7294, 0.32, 0.7294, 0.2338, 0.8291, 0.2338, 0.8291, 0.32, 0.6244, 0.113, 0.6244, 0.2322, 0.5248, 0.2322, 0.5248, 0.113, 0.6244, 0.02433, 0.6244, 0.113, 0.5248, 0.113, 0.5248, 0.02433, 0.7294, 0.4403, 0.7294, 0.32, 0.8291, 0.32, 0.8291, 0.4403, 0.9046, 0.4403, 0.8533, 0.4403, 0.8317, 0.3541, 0.9046, 0.3541, 0.5976, 0.4417, 0.5248, 0.4417, 0.5248, 0.3214, 0.5976, 0.3214, 0.3483, 0.7597, 0.3483, 0.8146, 0.3056, 0.8146, 0.3056, 0.7597, 0.2628, 0.8491, 0.2628, 0.904, 0.2201, 0.904, 0.2201, 0.8491, 0.07463, 0.8491, 0.07463, 0.904, 0.03194, 0.904, 0.03194, 0.8491, 0.2158, 0.8491, 0.2158, 0.904, 0.1731, 0.904, 0.1731, 0.8491, 0.03194, 0.9085, 0.07463, 0.9085, 0.07463, 0.9519, 0.03194, 0.9519, 0.126, 0.9085, 0.1687, 0.9085, 0.1687, 0.9519, 0.126, 0.9519, 0.2158, 0.767, 0.2158, 0.8233, 0.1731, 0.8233, 0.1731, 0.767, 0.2158, 0.8233, 0.2158, 0.8362, 0.2158, 0.8491, 0.1731, 0.8491, 0.1731, 0.8233, 0.07463, 0.767, 0.07463, 0.8233, 0.03194, 0.8233, 0.03194, 0.767, 0.07463, 0.8233, 0.07463, 0.8362, 0.03194, 0.8362, 0.03194, 0.8233, 0.2628, 0.767, 0.2628, 0.8233, 0.2201, 0.8233, 0.2201, 0.767, 0.2628, 0.8233, 0.2628, 0.8491, 0.2201, 0.8491, 0.2201, 0.8362, 0.2201, 0.8233, 0.3483, 0.6776, 0.3483, 0.7339, 0.3056, 0.7339, 0.3056, 0.6776, 0.3483, 0.7339, 0.3483, 0.7597, 0.3056, 0.7597, 0.3056, 0.7339, 0.98, 0.1359, 0.9072, 0.1359, 0.9072, 0.02433, 0.98, 0.02433, 0.03194, 0.8362, 0.07463, 0.8362, 0.07463, 0.8491, 0.03194, 0.8491, 0.6731, 0.3214, 0.6003, 0.3214, 0.6219, 0.2352, 0.6731, 0.2352, 0.9584, 0.4796, 0.9072, 0.4796, 0.9072, 0.368, 0.9584, 0.368, 0.9046, 0.1447, 0.8317, 0.1447, 0.8317, 0.02433, 0.9046, 0.02433, 0.7294, 0.1105, 0.7294, 0.02433, 0.8291, 0.02433, 0.8291, 0.1105, 0.6271, 0.1435, 0.6271, 0.02433, 0.7268, 0.02433, 0.7268, 0.1435, 0.6271, 0.2322, 0.6271, 0.1435, 0.7268, 0.1435, 0.7268, 0.2322, 0.7294, 0.2308, 0.7294, 0.1105, 0.8291, 0.1105, 0.8291, 0.2308, 0.9046, 0.2308, 0.8533, 0.2308, 0.8317, 0.1447, 0.9046, 0.1447, 0.6731, 0.4417, 0.6003, 0.4417, 0.6003, 0.3214, 0.6731, 0.3214, 0.3337, 0.9029, 0.3337, 0.953, 0.3056, 0.953, 0.3056, 0.9029, 0.3854, 0.7614, 0.3854, 0.8115, 0.3527, 0.8115, 0.3527, 0.7614, 0.4456, 0.8999, 0.4456, 0.95, 0.4175, 0.95, 0.4175, 0.8999, 0.2999, 0.8509, 0.2999, 0.901, 0.2672, 0.901, 0.2672, 0.8509, 0.2953, 0.9054, 0.2953, 0.9387, 0.2672, 0.9387, 0.2672, 0.9054, 0.2482, 0.9462, 0.2482, 0.9796, 0.2201, 0.9796, 0.2201, 0.9462, 0.2999, 0.767, 0.2999, 0.8318, 0.2672, 0.8318, 0.2672, 0.767, 0.2999, 0.8318, 0.2999, 0.8509, 0.2672, 0.8509, 0.2672, 0.8413, 0.2672, 0.8318, 0.4456, 0.816, 0.4456, 0.8808, 0.4175, 0.8808, 0.4175, 0.816, 0.4456, 0.8808, 0.4456, 0.8999, 0.4175, 0.8999, 0.4175, 0.8808, 0.3854, 0.6776, 0.3854, 0.7423, 0.3527, 0.7423, 0.3527, 0.6776, 0.3854, 0.7423, 0.3854, 0.7519, 0.3854, 0.7614, 0.3527, 0.7614, 0.3527, 0.7423, 0.3337, 0.819, 0.3337, 0.8838, 0.3056, 0.8838, 0.3056, 0.819, 0.3337, 0.8838, 0.3337, 0.8934, 0.3056, 0.8934, 0.3056, 0.8838, 0.9499, 0.7795, 0.9499, 0.8904, 0.8535, 0.8904, 0.8535, 0.7795, 0.3056, 0.8934, 0.3337, 0.8934, 0.3337, 0.9029, 0.3056, 0.9029, 0.8511, 0.6812, 0.7547, 0.6812, 0.7547, 0.5521, 0.8511, 0.5521, 0.9499, 0.6658, 0.9499, 0.7767, 0.8535, 0.7767, 0.8535, 0.6658, 0.7522, 0.9449, 0.6559, 0.9449, 0.6559, 0.8159, 0.7522, 0.8159, 0.6534, 0.684, 0.6534, 0.8131, 0.5571, 0.8131, 0.5571, 0.684, 0.7522, 0.5521, 0.7522, 0.6812, 0.6559, 0.6812, 0.6559, 0.5521, 0.4132, 0.8999, 0.4132, 0.95, 0.3851, 0.95, 0.3851, 0.8999, 0.4325, 0.62, 0.4325, 0.6701, 0.3997, 0.6701, 0.3997, 0.62, 0.3807, 0.8999, 0.3807, 0.95, 0.3527, 0.95, 0.3527, 0.8999, 0.4225, 0.7614, 0.4225, 0.8115, 0.3898, 0.8115, 0.3898, 0.7614, 0.2482, 0.9085, 0.2482, 0.9418, 0.2201, 0.9418, 0.2201, 0.9085, 0.2953, 0.9432, 0.2953, 0.9765, 0.2672, 0.9765, 0.2672, 0.9432, 0.4225, 0.6776, 0.4225, 0.7423, 0.3898, 0.7423, 0.3898, 0.6776, 0.4225, 0.7423, 0.4225, 0.7614, 0.3898, 0.7614, 0.3898, 0.7519, 0.3898, 0.7423, 0.3807, 0.816, 0.3807, 0.8808, 0.3527, 0.8808, 0.3527, 0.816, 0.3807, 0.8808, 0.3807, 0.8999, 0.3527, 0.8999, 0.3527, 0.8808, 0.4325, 0.5361, 0.4325, 0.6009, 0.3997, 0.6009, 0.3997, 0.5361, 0.4325, 0.6009, 0.4325, 0.6104, 0.4325, 0.62, 0.3997, 0.62, 0.3997, 0.6009, 0.4132, 0.816, 0.4132, 0.8808, 0.3851, 0.8808, 0.3851, 0.816, 0.4132, 0.8808, 0.4132, 0.8903, 0.3851, 0.8903, 0.3851, 0.8808, 0.9499, 0.5521, 0.9499, 0.663, 0.8535, 0.663, 0.8535, 0.5521, 0.3851, 0.8903, 0.4132, 0.8903, 0.4132, 0.8999, 0.3851, 0.8999, 0.6534, 0.9449, 0.5571, 0.9449, 0.5571, 0.8159, 0.6534, 0.8159, 0.8511, 0.8159, 0.8511, 0.9268, 0.7547, 0.9268, 0.7547, 0.8159, 0.8511, 0.8131, 0.7547, 0.8131, 0.7547, 0.684, 0.8511, 0.684, 0.7522, 0.684, 0.7522, 0.8131, 0.6559, 0.8131, 0.6559, 0.684, 0.6534, 0.5521, 0.6534, 0.6812, 0.5571, 0.6812, 0.5571, 0.5521, 0.2094, 0.5537, 0.1781, 0.5647, 0.1769, 0.5503, 0.2032, 0.5389, 0.03668, 0.7873, 0.03668, 0.7795, 0.07897, 0.7794, 0.07897, 0.7872, 0.1201, 0.6692, 0.124, 0.6792, 0.1147, 0.6958, 0.1195, 0.7131, 0.08822, 0.7022, 0.08136, 0.663, 0.1297, 0.8229, 0.1238, 0.7815, 0.1246, 0.7397, 0.164, 0.7304, 0.2076, 0.7348, 0.2127, 0.7762, 0.2127, 0.818, 0.1699, 0.8275, 0.1354, 0.6087, 0.1497, 0.5742, 0.1781, 0.5647, 0.1713, 0.6038, 0.3011, 0.6575, 0.3011, 0.6893, 0.2588, 0.6884, 0.2588, 0.6567, 0.3011, 0.5398, 0.3011, 0.571, 0.2588, 0.5702, 0.2588, 0.5389, 0.3011, 0.571, 0.3011, 0.6189, 0.2588, 0.6181, 0.2588, 0.5702, 0.3011, 0.6189, 0.3011, 0.6575, 0.2588, 0.6567, 0.2588, 0.6181, 0.1364, 0.7279, 0.1284, 0.6975, 0.1678, 0.6953, 0.1737, 0.7137, 0.1284, 0.6975, 0.1266, 0.6493, 0.1638, 0.6419, 0.1678, 0.6953, 0.1266, 0.6493, 0.1354, 0.6087, 0.1713, 0.6038, 0.1638, 0.6419, 0.124, 0.5687, 0.1203, 0.5752, 0.07793, 0.5715, 0.08381, 0.5531, 0.1203, 0.5752, 0.1141, 0.6337, 0.07392, 0.6249, 0.07793, 0.5715, 0.1141, 0.6337, 0.1201, 0.6692, 0.08136, 0.663, 0.07392, 0.6249, 0.03668, 0.8819, 0.03668, 0.8744, 0.07897, 0.8743, 0.07897, 0.8818, 0.03668, 0.8744, 0.03668, 0.818, 0.07897, 0.8179, 0.07897, 0.8743, 0.03668, 0.818, 0.03668, 0.7873, 0.07897, 0.7872, 0.07897, 0.8179, 0.3566, 0.7841, 0.3558, 0.7423, 0.3616, 0.7009, 0.3907, 0.6957, 0.4189, 0.7043, 0.4189, 0.7461, 0.4139, 0.7875, 0.3848, 0.7928, 0.2165, 0.6893, 0.2588, 0.6884, 0.2588, 0.7008, 0.2165, 0.7016, 0.1213, 0.7464, 0.07897, 0.7463, 0.07897, 0.7304, 0.1213, 0.7305, 0.05985, 0.6926, 0.08822, 0.7022, 0.08701, 0.7165, 0.06063, 0.7053, 0.1213, 0.7606, 0.07897, 0.7606, 0.07897, 0.7463, 0.1213, 0.7464, 0.1213, 0.7795, 0.07897, 0.7794, 0.07897, 0.7606, 0.1213, 0.7606, 0.2588, 0.5702, 0.2588, 0.6181, 0.2165, 0.6189, 0.2165, 0.571, 0.2588, 0.6181, 0.2588, 0.6567, 0.2165, 0.6575, 0.2165, 0.6189, 0.2588, 0.6567, 0.2588, 0.6884, 0.2165, 0.6893, 0.2165, 0.6575, 0.2588, 0.7008, 0.2588, 0.6884, 0.3011, 0.6893, 0.3011, 0.7016, 0.2588, 0.5389, 0.2588, 0.5702, 0.2165, 0.571, 0.2165, 0.5398, 0.07897, 0.8743, 0.07897, 0.8179, 0.1213, 0.818, 0.1213, 0.8744, 0.07897, 0.7606, 0.07897, 0.7794, 0.03668, 0.7795, 0.03668, 0.7606, 0.07897, 0.7304, 0.07897, 0.7463, 0.03668, 0.7464, 0.03668, 0.7305, 0.07897, 0.8179, 0.07897, 0.7872, 0.1213, 0.7873, 0.1213, 0.818, 0.07897, 0.7872, 0.07897, 0.7794, 0.1213, 0.7795, 0.1213, 0.7873, 0.07897, 0.8818, 0.07897, 0.8743, 0.1213, 0.8744, 0.1213, 0.8819, 0.07897, 0.7463, 0.07897, 0.7606, 0.03668, 0.7606, 0.03668, 0.7464, 0.1737, 0.7137, 0.1678, 0.6953, 0.2102, 0.6916, 0.2139, 0.6981, 0.1678, 0.6953, 0.1638, 0.6419, 0.204, 0.6331, 0.2102, 0.6916, 0.1769, 0.5503, 0.1781, 0.5647, 0.1497, 0.5742, 0.1505, 0.5615, 0.1713, 0.6038, 0.1781, 0.5647, 0.2094, 0.5537, 0.2046, 0.571, 0.2139, 0.5876, 0.21, 0.5976, 0.1638, 0.6419, 0.1713, 0.6038, 0.21, 0.5976, 0.204, 0.6331, 0.08381, 0.5531, 0.07793, 0.5715, 0.03847, 0.5693, 0.04648, 0.5389, 0.08136, 0.663, 0.08822, 0.7022, 0.05985, 0.6926, 0.04554, 0.6581, 0.07793, 0.5715, 0.07392, 0.6249, 0.03668, 0.6175, 0.03847, 0.5693, 0.07392, 0.6249, 0.08136, 0.663, 0.04554, 0.6581, 0.03668, 0.6175, 0.08701, 0.7165, 0.08822, 0.7022, 0.1195, 0.7131, 0.1133, 0.7279, 0.3313, 0.3692, 0.3493, 0.3722, 0.3409, 0.3771, 0.329, 0.3781, 0.1504, 0.3838, 0.161, 0.3833, 0.161, 0.4566, 0.1504, 0.4571, 0.2091, 0.3637, 0.2187, 0.3599, 0.2169, 0.3789, 0.2132, 0.3817, 0.08879, 0.2449, 0.09328, 0.2449, 0.09328, 0.3182, 0.08879, 0.3182, 0.252, 0.1409, 0.1795, 0.1409, 0.1795, 0.1246, 0.252, 0.1246, 0.252, 0.04926, 0.1795, 0.04926, 0.1795, 0.03224, 0.252, 0.03224, 0.08431, 0.2449, 0.08879, 0.2449, 0.08879, 0.3182, 0.08431, 0.3182, 0.1997, 0.3668, 0.2091, 0.3637, 0.2132, 0.3817, 0.2081, 0.3813, 0.1377, 0.3833, 0.1504, 0.3838, 0.1504, 0.4571, 0.1377, 0.4566, 0.3152, 0.3601, 0.3313, 0.3692, 0.329, 0.3781, 0.3185, 0.37, 0.3438, 0.2922, 0.3488, 0.2918, 0.3447, 0.3098, 0.3354, 0.3067, 0.1817, 0.3225, 0.1984, 0.3164, 0.2091, 0.3637, 0.1997, 0.3668, 0.252, 0.09556, 0.1795, 0.09556, 0.1795, 0.04926, 0.252, 0.04926, 0.252, 0.1886, 0.1795, 0.1886, 0.1795, 0.1409, 0.252, 0.1409, 0.1984, 0.3164, 0.2187, 0.3103, 0.2187, 0.3599, 0.2091, 0.3637, 0.3488, 0.2918, 0.3525, 0.2946, 0.3544, 0.3136, 0.3447, 0.3098, 0.1933, 0.2954, 0.2052, 0.2964, 0.2136, 0.3013, 0.1956, 0.3043, 0.252, 0.2065, 0.1795, 0.2065, 0.1795, 0.198, 0.252, 0.198, 0.252, 0.1134, 0.1795, 0.1134, 0.1795, 0.1059, 0.252, 0.1059, 0.1828, 0.3035, 0.1933, 0.2954, 0.1956, 0.3043, 0.1795, 0.3134, 0.3174, 0.351, 0.334, 0.3571, 0.3313, 0.3692, 0.3152, 0.3601, 0.334, 0.3571, 0.3544, 0.3632, 0.3493, 0.3722, 0.3313, 0.3692, 0.3447, 0.3098, 0.3544, 0.3136, 0.3544, 0.3632, 0.334, 0.3571, 0.3354, 0.3067, 0.3447, 0.3098, 0.334, 0.3571, 0.3174, 0.351, 0.1956, 0.3043, 0.2136, 0.3013, 0.2187, 0.3103, 0.1984, 0.3164, 0.252, 0.198, 0.1795, 0.198, 0.1795, 0.1886, 0.252, 0.1886, 0.252, 0.1059, 0.1795, 0.1059, 0.1795, 0.09556, 0.252, 0.09556, 0.1795, 0.3134, 0.1956, 0.3043, 0.1984, 0.3164, 0.1817, 0.3225, 0.2716, 0.3519, 0.2944, 0.3519, 0.2947, 0.394, 0.2719, 0.3857, 0.444, 0.3988, 0.4389, 0.3756, 0.4676, 0.3756, 0.467, 0.3988, 0.2258, 0.4229, 0.218, 0.3982, 0.2481, 0.4013, 0.2481, 0.4243, 0.06478, 0.4256, 0.06481, 0.4486, 0.0347, 0.4517, 0.04249, 0.427, 0.04923, 0.1339, 0.0347, 0.09174, 0.04929, 0.04966, 0.07763, 0.03224, 0.09967, 0.06279, 0.09967, 0.0918, 0.09962, 0.1208, 0.07754, 0.1513, 0.07045, 0.4361, 0.06981, 0.4129, 0.09849, 0.4129, 0.09347, 0.4361, 0.2719, 0.3181, 0.2947, 0.3098, 0.2944, 0.3519, 0.2716, 0.3519, 0.2593, 0.3181, 0.2591, 0.3519, 0.2548, 0.3519, 0.255, 0.3222, 0.257, 0.08004, 0.2673, 0.05035, 0.2873, 0.03806, 0.307, 0.0596, 0.307, 0.08004, 0.307, 0.1005, 0.2873, 0.122, 0.2673, 0.1097, 0.2591, 0.3519, 0.2593, 0.3857, 0.255, 0.3816, 0.2548, 0.3519, 0.2874, 0.03224, 0.3099, 0.05677, 0.307, 0.0596, 0.2873, 0.03806, 0.3099, 0.1033, 0.2874, 0.1278, 0.2873, 0.122, 0.307, 0.1005, 0.3537, 0.3832, 0.3535, 0.4065, 0.3489, 0.4065, 0.3491, 0.386, 0.2874, 0.1278, 0.2647, 0.1138, 0.2673, 0.1097, 0.2873, 0.122, 0.2647, 0.04624, 0.2874, 0.03224, 0.2873, 0.03806, 0.2673, 0.05035, 0.3535, 0.4065, 0.3537, 0.4297, 0.3491, 0.4269, 0.3489, 0.4065, 0.2593, 0.3181, 0.2719, 0.3181, 0.2716, 0.3519, 0.2591, 0.3519, 0.07045, 0.4488, 0.07045, 0.4361, 0.09347, 0.4361, 0.09347, 0.4488, 0.06481, 0.4129, 0.06478, 0.4256, 0.04249, 0.427, 0.04047, 0.4145, 0.2238, 0.4354, 0.2258, 0.4229, 0.2481, 0.4243, 0.2481, 0.437, 0.444, 0.4115, 0.444, 0.3988, 0.467, 0.3988, 0.467, 0.4115, 0.2591, 0.3519, 0.2716, 0.3519, 0.2719, 0.3857, 0.2593, 0.3857, 0.8457, 0.5892, 0.8457, 0.793, 0.7772, 0.793, 0.7772, 0.5892, 0.7772, 0.5892, 0.7772, 0.793, 0.7487, 0.793, 0.7487, 0.5892, 0.7473, 0.5892, 0.7473, 0.793, 0.7189, 0.793, 0.7189, 0.5892, 0.7189, 0.5892, 0.7189, 0.793, 0.6503, 0.793, 0.6503, 0.5892, 0.6503, 0.5892, 0.6503, 0.793, 0.5817, 0.793, 0.5817, 0.5892, 0.5817, 0.5892, 0.5817, 0.793, 0.5533, 0.793, 0.5533, 0.5892, 0.633, 0.8103, 0.666, 0.8668, 0.666, 0.9306, 0.633, 0.9645, 0.5863, 0.9485, 0.5533, 0.892, 0.5533, 0.8281, 0.5863, 0.7943, 0.9427, 0.5892, 0.9427, 0.793, 0.9143, 0.793, 0.9143, 0.5892, 0.9143, 0.5892, 0.9143, 0.793, 0.8457, 0.793, 0.8457, 0.5892, 0.6912, 0.9085, 0.6755, 0.9246, 0.6674, 0.864, 0.685, 0.8621, 0.7185, 0.9327, 0.7111, 0.9562, 0.6755, 0.9246, 0.6912, 0.9085, 0.7507, 0.9207, 0.7532, 0.9405, 0.7111, 0.9562, 0.7185, 0.9327, 0.6503, 0.575, 0.6503, 0.5892, 0.5817, 0.5892, 0.5978, 0.575, 0.7028, 0.575, 0.7189, 0.5892, 0.6503, 0.5892, 0.6503, 0.575, 0.7357, 0.8088, 0.7336, 0.7943, 0.7691, 0.826, 0.7629, 0.833, 0.7034, 0.8208, 0.6914, 0.8101, 0.7336, 0.7943, 0.7357, 0.8088, 0.8457, 0.575, 0.8457, 0.5892, 0.7772, 0.5892, 0.7932, 0.575, 0.7039, 0.8622, 0.685, 0.8621, 0.7034, 0.8208, 0.7155, 0.8362, 0.7155, 0.8362, 0.7034, 0.8208, 0.7357, 0.8088, 0.7358, 0.8286, 0.7358, 0.8286, 0.7357, 0.8088, 0.7629, 0.833, 0.7529, 0.8439, 0.7529, 0.8439, 0.7629, 0.833, 0.7691, 0.8794, 0.7568, 0.873, 0.7568, 0.873, 0.7691, 0.8794, 0.7507, 0.9207, 0.7452, 0.8991, 0.7452, 0.8991, 0.7507, 0.9207, 0.7185, 0.9327, 0.7249, 0.9067, 0.7249, 0.9067, 0.7185, 0.9327, 0.6912, 0.9085, 0.7078, 0.8914, 0.7078, 0.8914, 0.6912, 0.9085, 0.685, 0.8621, 0.7039, 0.8622, 0.1075, 0.2071, 0.1075, 0.2119, 0.1047, 0.2119, 0.1047, 0.2071, 0.7721, 0.385, 0.7721, 0.3287, 0.779, 0.3177, 0.779, 0.385, 0.8386, 0.3159, 0.781, 0.3159, 0.7072, 0.3159, 0.7072, 0.1982, 0.7619, 0.1986, 0.7614, 0.07121, 0.7072, 0.07175, 0.7072, 0.04769, 0.8386, 0.04769, 0.8386, 0.05236, 0.7771, 0.05193, 0.7705, 0.05839, 0.771, 0.2565, 0.7787, 0.2619, 0.8386, 0.2614, 0.4074, 0.03224, 0.4074, 0.09706, 0.3643, 0.08002, 0.3643, 0.05009, 0.5477, 0.04769, 0.7053, 0.04769, 0.7053, 0.1021, 0.7053, 0.3112, 0.7053, 0.3159, 0.5477, 0.3159, 0.5477, 0.3112, 0.5477, 0.1024, 0.5477, 0.4718, 0.5477, 0.3177, 0.6679, 0.3177, 0.668, 0.4718, 0.1745, 0.2954, 0.1042, 0.2954, 0.1123, 0.217, 0.1664, 0.217, 0.7437, 0.3177, 0.7437, 0.4718, 0.6698, 0.4718, 0.6698, 0.3177, 0.2997, 0.3876, 0.2997, 0.3098, 0.3052, 0.3132, 0.3052, 0.3842, 0.3972, 0.403, 0.3972, 0.3746, 0.4005, 0.3746, 0.4005, 0.4085, 0.09829, 0.2449, 0.09829, 0.3227, 0.09829, 0.3193, 0.09829, 0.2483, 0.4021, 0.2867, 0.3686, 0.2867, 0.3687, 0.208, 0.4021, 0.208, 0.4392, 0.3706, 0.4056, 0.3706, 0.4057, 0.2918, 0.4391, 0.2918, 0.1795, 0.2116, 0.2498, 0.2116, 0.2498, 0.2903, 0.1795, 0.2903, 0.1075, 0.1148, 0.1717, 0.1148, 0.1717, 0.1196, 0.1075, 0.1196, 0.9718, 0.3159, 0.8404, 0.3159, 0.8404, 0.2917, 0.8948, 0.2927, 0.8958, 0.1651, 0.8404, 0.1653, 0.8404, 0.04769, 0.9143, 0.04769, 0.9718, 0.04769, 0.9718, 0.1024, 0.9115, 0.1019, 0.9033, 0.1082, 0.9038, 0.3048, 0.9104, 0.3116, 0.9718, 0.3112, 0.1717, 0.1148, 0.1717, 0.03702, 0.1745, 0.03702, 0.1745, 0.1148, 0.1075, 0.03702, 0.1075, 0.1148, 0.1047, 0.1148, 0.1047, 0.03702, 0.257, 0.2036, 0.257, 0.1388, 0.3017, 0.1388, 0.3017, 0.2036, 0.1075, 0.2071, 0.1717, 0.2071, 0.1717, 0.2119, 0.1075, 0.2119, 0.1717, 0.1294, 0.1717, 0.1246, 0.1745, 0.1246, 0.1745, 0.1294, 0.3017, 0.1388, 0.257, 0.1388, 0.257, 0.136, 0.3017, 0.136, 0.07932, 0.3402, 0.07932, 0.405, 0.0347, 0.405, 0.0347, 0.3402, 0.1075, 0.1148, 0.1075, 0.1196, 0.1047, 0.1196, 0.1047, 0.1148, 0.1717, 0.03702, 0.1075, 0.03702, 0.1075, 0.03224, 0.1717, 0.03224, 0.1717, 0.1294, 0.1075, 0.1294, 0.1075, 0.1246, 0.1717, 0.1246, 0.3149, 0.1148, 0.3149, 0.03702, 0.3593, 0.03702, 0.3593, 0.1148, 0.3593, 0.03702, 0.3149, 0.03702, 0.3149, 0.03224, 0.3593, 0.03224, 0.3149, 0.1148, 0.3593, 0.1148, 0.3593, 0.1196, 0.3149, 0.1196, 0.07932, 0.3402, 0.0347, 0.3402, 0.0347, 0.3373, 0.07932, 0.3373, 0.1717, 0.2119, 0.1717, 0.2071, 0.1745, 0.2071, 0.1745, 0.2119, 0.1075, 0.03224, 0.1075, 0.03702, 0.1047, 0.03702, 0.1047, 0.03224, 0.1717, 0.2071, 0.1717, 0.1294, 0.1745, 0.1294, 0.1745, 0.2071, 0.257, 0.2036, 0.3017, 0.2036, 0.3017, 0.2065, 0.257, 0.2065, 0.0347, 0.3275, 0.07931, 0.3275, 0.07931, 0.3323, 0.0347, 0.3323, 0.07931, 0.2497, 0.07931, 0.3275, 0.0347, 0.3275, 0.0347, 0.2497, 0.07931, 0.2497, 0.0347, 0.2497, 0.0347, 0.2449, 0.07931, 0.2449, 0.1075, 0.1294, 0.1075, 0.2071, 0.1047, 0.2071, 0.1047, 0.1294, 0.1717, 0.03702, 0.1717, 0.03224, 0.1745, 0.03224, 0.1745, 0.03702, 0.0347, 0.405, 0.07932, 0.405, 0.07932, 0.4079, 0.0347, 0.4079, 0.1717, 0.1196, 0.1717, 0.1148, 0.1745, 0.1148, 0.1745, 0.1196, 0.1075, 0.1246, 0.1075, 0.1294, 0.1047, 0.1294, 0.1047, 0.1246, 0.4366, 0.2308, 0.4662, 0.2308, 0.4662, 0.2667, 0.4366, 0.2667, 0.1042, 0.3782, 0.1042, 0.3005, 0.1477, 0.3214, 0.1477, 0.3573, 0.3594, 0.3695, 0.3594, 0.2918, 0.4006, 0.3127, 0.4006, 0.3486, 0.4113, 0.1246, 0.4113, 0.1894, 0.3683, 0.1716, 0.3683, 0.1416, 0.4126, 0.1129, 0.4394, 0.1129, 0.4394, 0.1157, 0.4126, 0.1157, 0.3169, 0.3835, 0.3439, 0.3832, 0.3439, 0.4476, 0.3173, 0.4472, 0.7701, 0.3177, 0.7703, 0.4718, 0.7455, 0.4718, 0.7455, 0.3177, 0.1062, 0.3834, 0.1059, 0.4472, 0.1042, 0.4472, 0.1045, 0.3834, 0.4339, 0.3785, 0.4073, 0.3785, 0.4073, 0.3756, 0.4339, 0.3756, 0.4394, 0.03511, 0.4124, 0.03511, 0.4124, 0.03224, 0.4394, 0.03224, 0.4394, 0.1157, 0.4394, 0.1129, 0.4411, 0.1129, 0.4411, 0.1157, 0.3095, 0.136, 0.3095, 0.2, 0.3067, 0.2, 0.3067, 0.136, 0.1062, 0.3834, 0.1327, 0.3833, 0.1327, 0.4475, 0.1059, 0.4472, 0.4073, 0.4562, 0.4338, 0.4562, 0.4338, 0.4591, 0.4073, 0.4591, 0.09045, 0.3872, 0.09045, 0.3233, 0.09328, 0.3233, 0.09328, 0.3872, 0.4073, 0.3785, 0.4073, 0.4562, 0.4056, 0.4562, 0.4056, 0.3785, 0.09783, 0.1593, 0.09783, 0.237, 0.03474, 0.237, 0.0347, 0.1592, 0.03474, 0.237, 0.09783, 0.237, 0.09783, 0.2399, 0.03474, 0.2399, 0.09783, 0.1593, 0.0347, 0.1592, 0.0347, 0.1564, 0.09783, 0.1564, 0.4073, 0.4562, 0.4073, 0.4591, 0.4056, 0.4591, 0.4056, 0.4562, 0.4073, 0.3756, 0.4073, 0.3785, 0.4056, 0.3785, 0.4056, 0.3756, 0.3169, 0.3835, 0.3173, 0.4472, 0.3156, 0.4473, 0.3152, 0.3835, 0.4394, 0.03511, 0.4394, 0.03224, 0.4411, 0.03224, 0.4411, 0.03511, 0.4394, 0.1129, 0.4394, 0.03511, 0.4411, 0.03511, 0.4411, 0.1129, 0.3533, 0.8497, 0.3095, 0.85, 0.3039, 0.8461, 0.3036, 0.7004, 0.3084, 0.6957, 0.3533, 0.696, 0.1348, 0.83, 0.1348, 0.8717, 0.1306, 0.8717, 0.1306, 0.83, 0.3807, 0.5389, 0.3807, 0.544, 0.3765, 0.544, 0.3765, 0.5389, 0.3697, 0.6894, 0.3697, 0.5437, 0.3739, 0.5437, 0.3739, 0.6894, 0.1374, 0.8742, 0.1374, 0.83, 0.1416, 0.83, 0.1416, 0.8742, 0.1348, 0.8717, 0.1348, 0.878, 0.1306, 0.878, 0.1306, 0.8717, 0.3697, 0.5437, 0.3697, 0.5389, 0.3739, 0.5389, 0.3739, 0.5437, 0.3604, 0.5389, 0.3604, 0.6927, 0.3561, 0.6927, 0.3561, 0.5389, 0.3536, 0.6928, 0.3087, 0.6932, 0.3039, 0.6881, 0.3036, 0.5435, 0.3095, 0.5389, 0.3536, 0.5393, 0.1238, 0.8788, 0.1238, 0.872, 0.1281, 0.872, 0.1281, 0.8788, 0.3629, 0.6925, 0.3629, 0.5389, 0.3671, 0.5389, 0.3671, 0.6925, 0.1484, 0.83, 0.1484, 0.8742, 0.1442, 0.8742, 0.1442, 0.83, 0.3807, 0.544, 0.3807, 0.6886, 0.3765, 0.6886, 0.3765, 0.544, 0.1238, 0.872, 0.1238, 0.83, 0.1281, 0.83, 0.1281, 0.872, 0.3154, 0.2135, 0.3202, 0.2116, 0.3327, 0.2187, 0.3636, 0.2257, 0.3636, 0.2721, 0.3534, 0.2725, 0.3528, 0.2428, 0.3504, 0.2407, 0.3379, 0.238, 0.3354, 0.2389, 0.3346, 0.2487, 0.3304, 0.2535, 0.3303, 0.2789, 0.3222, 0.2867, 0.3221, 0.2531, 0.3152, 0.2425, 0.3219, 0.1246, 0.3301, 0.1324, 0.3301, 0.1579, 0.3343, 0.1626, 0.3351, 0.1724, 0.3376, 0.1734, 0.3151, 0.1979, 0.3149, 0.1688, 0.3218, 0.1583, 0.1795, 0.4355, 0.1795, 0.4307, 0.2123, 0.4307, 0.2123, 0.4355, 0.3594, 0.3746, 0.3922, 0.3746, 0.3922, 0.4081, 0.3594, 0.4081, 0.3151, 0.1979, 0.3376, 0.1734, 0.3501, 0.1706, 0.3525, 0.1685, 0.3532, 0.1388, 0.3633, 0.1392, 0.3633, 0.1856, 0.3324, 0.1927, 0.3199, 0.1998, 0.2876, 0.4389, 0.2548, 0.4389, 0.2548, 0.4135, 0.2876, 0.4135, 0.2876, 0.4135, 0.2548, 0.4135, 0.2548, 0.4089, 0.2876, 0.4089, 0.2876, 0.4089, 0.2548, 0.4089, 0.2548, 0.3991, 0.2876, 0.3991, 0.1527, 0.3766, 0.1527, 0.3435, 0.1551, 0.3435, 0.1551, 0.3766, 0.1551, 0.3766, 0.1551, 0.3435, 0.1676, 0.3435, 0.1676, 0.3766, 0.1676, 0.3766, 0.1676, 0.3435, 0.17, 0.3435, 0.17, 0.3766, 0.4389, 0.4497, 0.4389, 0.4166, 0.4682, 0.4166, 0.4682, 0.4497, 0.2123, 0.4307, 0.1795, 0.4307, 0.1795, 0.418, 0.2123, 0.418, 0.2123, 0.418, 0.1795, 0.418, 0.1795, 0.3868, 0.2123, 0.3868, 0.3594, 0.4193, 0.3922, 0.4193, 0.3922, 0.4482, 0.3594, 0.4482, 0.3594, 0.4081, 0.3922, 0.4081, 0.3922, 0.4193, 0.3594, 0.4193, 0.2316, 0.3163, 0.2481, 0.3163, 0.248, 0.3931, 0.2314, 0.3883, 0.1692, 0.3384, 0.1527, 0.3384, 0.1527, 0.3005, 0.1692, 0.3005, 0.4241, 0.1295, 0.4406, 0.1246, 0.4407, 0.2014, 0.4242, 0.2015, 0.2637, 0.2116, 0.3012, 0.2116, 0.3012, 0.2832, 0.2637, 0.2832, 0.3923, 0.9602, 0.3558, 0.9602, 0.3558, 0.7953, 0.3923, 0.7953, 0.4242, 0.2015, 0.4407, 0.2014, 0.4407, 0.2223, 0.4163, 0.2224, 0.2481, 0.3163, 0.2316, 0.3163, 0.2237, 0.2954, 0.2481, 0.2954, 0.2637, 0.2832, 0.3012, 0.2832, 0.3102, 0.3048, 0.2548, 0.3048, 0.4071, 0.2867, 0.4071, 0.2308, 0.4123, 0.2375, 0.4123, 0.28, 0.2165, 0.7041, 0.2992, 0.7041, 0.2992, 0.869, 0.2165, 0.869, 0.458, 0.8606, 0.4215, 0.8606, 0.4215, 0.6957, 0.458, 0.6957, 0.4123, 0.2375, 0.4315, 0.2375, 0.4315, 0.28, 0.4123, 0.28, 0.4315, 0.2867, 0.4071, 0.2867, 0.4123, 0.28, 0.4315, 0.28, 0.4071, 0.2308, 0.4315, 0.2308, 0.4315, 0.2375, 0.4123, 0.2375, 0.2413, 0.442, 0.2349, 0.4539, 0.2413, 0.4658, 0.218, 0.4658, 0.218, 0.442, 0.1795, 0.4643, 0.1795, 0.4406, 0.2028, 0.4406, 0.1964, 0.4524, 0.2028, 0.4643, 0.4628, 0.2918, 0.4628, 0.3037, 0.4442, 0.3037, 0.4442, 0.2918, 0.4442, 0.3037, 0.4628, 0.3037, 0.4628, 0.3155, 0.4442, 0.3155])
me_cube.materials.append(mat_material_character_playable_cubeman)
me_cube.materials.append(mat_material_weapon_lasergun_metal)
me_cube.materials.append(mat_material_weapon_lasergun_metal_2)
me_cube.materials.append(mat_material_weapon_lasergun_leather)
me_cube.materials.append(mat_material_weapon_lasergun_emissive)
me_cube.use_remesh_preserve_volume = False
me_cube.use_remesh_preserve_attributes = False
me_cube.use_mirror_vertex_groups = False
me_cube.update()
arm_armature = bpy.data.armatures.new('Armature')  # bones are not reproduced
arm_armature_002 = bpy.data.armatures.new('Armature.002')  # bones are not reproduced

# ---- objects
ob_mesh = bpy.data.objects.new('mesh', me_cube)
ob_armature = bpy.data.objects.new('Armature', arm_armature)
ob_blender_rig = bpy.data.objects.new('blender_rig', arm_armature_002)

# ---- transforms, parenting, visibility, modifiers, constraints
ob_mesh.parent = ob_armature
ob_mesh.location = (0.0, 0.0, 0.0)
ob_mesh.rotation_euler = (0.0, 0.0, -1.571)
ob_mesh.lock_rotations_4d = False
ob_mesh.empty_display_type = 'ARROWS'
ob_mesh.lineart.crease_threshold = 0.0
_vg = ob_mesh.vertex_groups.new(name='spine')
_vg = ob_mesh.vertex_groups.new(name='spine.001')
_vg = ob_mesh.vertex_groups.new(name='spine.002')
_vg.add([0, 1, 2, 3, 4, 5, 6, 7, 8, 9, 10, 11, 12, 13, 14, 15, 16, 17, 18, 19, 20, 21, 22, 23, 24, 25, 26, 27, 28, 29, 30, 31, 32, 33, 34, 35, 36, 37, 38, 39], 1.0, 'REPLACE')
_vg = ob_mesh.vertex_groups.new(name='spine.003')
_vg = ob_mesh.vertex_groups.new(name='spine.004')
_vg = ob_mesh.vertex_groups.new(name='neck')
_vg = ob_mesh.vertex_groups.new(name='Head')
_vg = ob_mesh.vertex_groups.new(name='shoulder.L')
_vg = ob_mesh.vertex_groups.new(name='upper_arm.L')
_vg.add([101, 103, 105, 107, 109, 110, 112, 114], 1.0, 'REPLACE')
_vg = ob_mesh.vertex_groups.new(name='elbow.L')
_vg.add([108, 109, 110, 111, 112, 113, 114, 115, 116, 117], 1.0, 'REPLACE')
_vg = ob_mesh.vertex_groups.new(name='forearm.L')
_vg.add([100, 102, 104, 106, 108, 111, 113, 115], 1.0, 'REPLACE')
_vg = ob_mesh.vertex_groups.new(name='hand.L')
_vg.add([118, 119, 120, 121, 122, 123, 124, 125], 1.0, 'REPLACE')
_vg = ob_mesh.vertex_groups.new(name='weapon_handle.L')
_vg = ob_mesh.vertex_groups.new(name='shoulder.R')
_vg = ob_mesh.vertex_groups.new(name='upper_arm.R')
_vg.add([127, 129, 131, 133, 135, 136, 138, 140], 1.0, 'REPLACE')
_vg = ob_mesh.vertex_groups.new(name='elbow.R')
_vg.add([134, 135, 136, 137, 138, 139, 140, 141, 142, 143], 1.0, 'REPLACE')
_vg = ob_mesh.vertex_groups.new(name='forearm.R')
_vg.add([126, 128, 130, 132, 134, 137, 139, 141], 1.0, 'REPLACE')
_vg = ob_mesh.vertex_groups.new(name='hand.R')
_vg.add([144, 145, 146, 147, 148, 149, 150, 151], 1.0, 'REPLACE')
_vg = ob_mesh.vertex_groups.new(name='weapon_handle.R')
_vg = ob_mesh.vertex_groups.new(name='thigh.L')
_vg.add([41, 43, 45, 47, 49, 50, 52, 54], 1.0, 'REPLACE')
_vg = ob_mesh.vertex_groups.new(name='knee.L')
_vg.add([48, 49, 50, 51, 52, 53, 54, 55, 56, 57], 1.0, 'REPLACE')
_vg = ob_mesh.vertex_groups.new(name='shin.L')
_vg.add([40, 42, 44, 46, 48, 51, 53, 55], 1.0, 'REPLACE')
_vg = ob_mesh.vertex_groups.new(name='foot.L')
_vg.add([58, 59, 60, 61, 66, 67, 68, 69], 1.0, 'REPLACE')
_vg = ob_mesh.vertex_groups.new(name='toe.L')
_vg.add([62, 63, 64, 65, 66, 67, 68, 69], 1.0, 'REPLACE')
_vg = ob_mesh.vertex_groups.new(name='heel.02.L')
_vg = ob_mesh.vertex_groups.new(name='thigh.R')
_vg.add([71, 73, 75, 77, 79, 80, 82, 84], 1.0, 'REPLACE')
_vg = ob_mesh.vertex_groups.new(name='knee.R')
_vg.add([78, 79, 80, 81, 82, 83, 84, 85, 86, 87], 1.0, 'REPLACE')
_vg = ob_mesh.vertex_groups.new(name='shin.R')
_vg.add([70, 72, 74, 76, 78, 81, 83, 85], 1.0, 'REPLACE')
_vg = ob_mesh.vertex_groups.new(name='foot.R')
_vg.add([88, 89, 90, 91, 96, 97, 98, 99], 1.0, 'REPLACE')
_vg = ob_mesh.vertex_groups.new(name='toe.R')
_vg.add([92, 93, 94, 95, 96, 97, 98, 99], 1.0, 'REPLACE')
_vg = ob_mesh.vertex_groups.new(name='heel.02.R')
_vg = ob_mesh.vertex_groups.new(name='weapon_rig')
_vg.add([152, 153, 154, 155, 156, 157, 158, 159, 160, 161, 162, 163, 164, 165, 166, 167, 168, 169, 170, 171, 172, 173, 174, 175, 176, 177, 178, 179, 180, 181, 182, 183, 184, 185, 186, 187, 188, 189, 190, 191, 192, 193, 194, 195, 196, 197, 198, 199, 200, 201, 202, 203, 204, 205, 206, 207, 208, 209, 210, 211, 212, 213, 214, 215, 216, 217, 218, 219, 220, 221, 222, 223, 224, 225, 226, 227, 228, 229, 230, 231, 232, 233, 234, 235, 236, 237, 238, 239, 240, 241, 242, 243, 244, 245, 246, 247, 248, 249, 250, 251, 252, 253, 254, 255, 256, 257, 258, 259, 260, 261, 262, 263, 264, 265, 266, 267, 268, 269, 270, 271, 272, 273, 274, 275, 276, 277, 278, 279, 280, 281, 282, 283, 284, 285, 286, 287, 288, 289, 290, 291, 292, 293, 294, 295, 296, 297, 298, 299, 300, 301, 302, 303, 304, 305, 306, 307, 308, 309, 310, 311, 312, 313, 314, 315, 316, 317, 318, 319, 320, 321, 322, 323, 324, 325, 326, 327, 328, 329, 330, 331, 332, 333, 334, 335, 336, 337, 338, 339, 340, 341, 342, 343, 344, 345, 346, 347, 348, 349, 350, 351, 352, 353, 354, 355, 356, 357, 358, 359, 360, 361, 362, 363, 364, 365, 366, 367, 368, 369, 370, 371, 372, 373, 374, 375, 376, 377, 378, 379, 380, 381, 382, 383, 384, 385, 386, 387, 388, 389, 390, 391, 392, 393, 394, 395, 396, 397, 398, 399, 400, 401, 402, 403, 404, 405, 406, 407, 408, 409, 410, 411, 412, 413, 414, 415, 416, 417, 418, 419, 420, 421, 422, 423, 424, 425, 426, 427, 428, 429, 430, 431, 432, 433, 434, 435, 436, 437, 438, 439, 440, 441, 442, 443, 444, 445, 446, 447, 448, 449, 450, 451, 452, 453, 454, 455, 456, 457, 458], 1.0, 'REPLACE')
_m = ob_mesh.modifiers.new('Armature', 'ARMATURE')
_m = ob_mesh.modifiers.new('Armature.001', 'ARMATURE')
_m.object = ob_armature
ob_armature.location = (0.0, 0.0, 0.0)
ob_armature.scale = (0.817, 0.817, 0.817)
ob_armature.show_in_front = True
ob_blender_rig.location = (0.0, 0.0, 0.0)
ob_blender_rig.scale = (0.817, 0.817, 0.817)
ob_blender_rig.show_in_front = True

# ---- collection membership
col_collection.objects.link(ob_mesh)
col_collection.objects.link(ob_armature)
col_collection.objects.link(ob_blender_rig)

# ---- scene / render settings (as saved in the file)
scene.frame_start = 0; scene.frame_end = 680; scene.frame_set(0)
scene.render.engine = 'BLENDER_EEVEE_NEXT'
scene.render.fps = 60
scene.cycles.sampling_pattern = 'TABULATED_SOBOL'
scene.cycles.use_light_tree = False
scene.view_settings.view_transform = 'Filmic'
bpy.context.view_layer.update()

# ---- added for rendering (the .blend has no active camera and no usable light): camera, sun
cam_auto = bpy.data.cameras.new('AutoCamera')
cam_auto.lens = 50.0
cam_auto.sensor_width = 36.0
cam_auto.clip_end = 1000.0
ob_auto_camera = bpy.data.objects.new('AutoCamera', cam_auto)
scene.collection.objects.link(ob_auto_camera)
ob_auto_camera.location = (2.08627, -2.73471, 2.42876)
ob_auto_camera.rotation_euler = (1.09748, -7.21219e-08, 0.694738)
scene.camera = ob_auto_camera
light_auto_sun = bpy.data.lights.new('AutoSun', 'SUN')
light_auto_sun.energy = 3.0
light_auto_sun.angle = 0.0523599
ob_auto_sun = bpy.data.objects.new('AutoSun', light_auto_sun)
scene.collection.objects.link(ob_auto_sun)
ob_auto_sun.rotation_euler = (0.872665, 0.174533, 0.523599)
bpy.context.view_layer.update()
